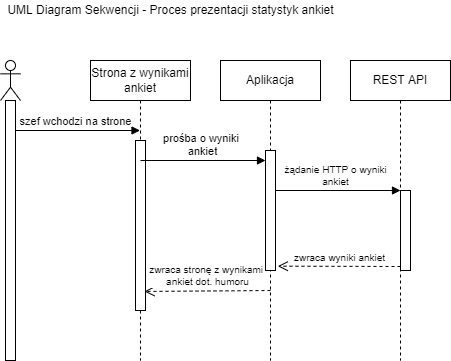

The diagram above was exported from draw.io. Its source (the exported page's mxGraphModel, read from the mxfile embedded in the PNG):
<mxGraphModel dx="677" dy="393" grid="1" gridSize="10" guides="1" tooltips="1" connect="1" arrows="1" fold="1" page="1" pageScale="1" pageWidth="850" pageHeight="1100" math="0" shadow="0">
  <root>
    <mxCell id="0" />
    <mxCell id="1" parent="0" />
    <mxCell id="qW1oz9xhOJ0s2vK6n01M-4" value="REST API" style="shape=umlLifeline;perimeter=lifelinePerimeter;whiteSpace=wrap;html=1;container=1;collapsible=0;recursiveResize=0;outlineConnect=0;" parent="1" vertex="1">
      <mxGeometry x="640" y="90" width="100" height="300" as="geometry" />
    </mxCell>
    <mxCell id="NLmqmUGvzVlWh3zJvD_T-3" value="" style="html=1;points=[];perimeter=orthogonalPerimeter;fontSize=10;" parent="qW1oz9xhOJ0s2vK6n01M-4" vertex="1">
      <mxGeometry x="50" y="130" width="10" height="80" as="geometry" />
    </mxCell>
    <mxCell id="qW1oz9xhOJ0s2vK6n01M-7" value="szef wchodzi na strone" style="html=1;verticalAlign=bottom;endArrow=block;rounded=0;" parent="1" target="qW1oz9xhOJ0s2vK6n01M-2" edge="1">
      <mxGeometry width="80" relative="1" as="geometry">
        <mxPoint x="300" y="160" as="sourcePoint" />
        <mxPoint x="380" y="160" as="targetPoint" />
      </mxGeometry>
    </mxCell>
    <mxCell id="qW1oz9xhOJ0s2vK6n01M-19" value="UML Diagram Sekwencji - Proces prezentacji statystyk ankiet" style="text;html=1;align=center;verticalAlign=middle;resizable=0;points=[];autosize=1;strokeColor=none;fillColor=none;" parent="1" vertex="1">
      <mxGeometry x="290" y="30" width="340" height="20" as="geometry" />
    </mxCell>
    <mxCell id="qW1oz9xhOJ0s2vK6n01M-3" value="" style="shape=umlLifeline;participant=umlActor;perimeter=lifelinePerimeter;whiteSpace=wrap;html=1;container=1;collapsible=0;recursiveResize=0;verticalAlign=top;spacingTop=36;outlineConnect=0;" parent="1" vertex="1">
      <mxGeometry x="290" y="90" width="20" height="300" as="geometry" />
    </mxCell>
    <mxCell id="qW1oz9xhOJ0s2vK6n01M-20" value="" style="html=1;points=[];perimeter=orthogonalPerimeter;" parent="qW1oz9xhOJ0s2vK6n01M-3" vertex="1">
      <mxGeometry x="5" y="40" width="10" height="260" as="geometry" />
    </mxCell>
    <mxCell id="NLmqmUGvzVlWh3zJvD_T-4" value="żądanie HTTP o wyniki&lt;br&gt;ankiet" style="html=1;verticalAlign=bottom;endArrow=block;entryX=0;entryY=0;rounded=0;fontSize=10;" parent="1" source="NLmqmUGvzVlWh3zJvD_T-1" target="NLmqmUGvzVlWh3zJvD_T-3" edge="1">
      <mxGeometry relative="1" as="geometry">
        <mxPoint x="620" y="220" as="sourcePoint" />
      </mxGeometry>
    </mxCell>
    <mxCell id="NLmqmUGvzVlWh3zJvD_T-5" value="zwraca wyniki ankiet" style="html=1;verticalAlign=bottom;endArrow=open;dashed=1;endSize=8;exitX=0;exitY=0.95;rounded=0;fontSize=10;entryX=1.229;entryY=0.964;entryDx=0;entryDy=0;entryPerimeter=0;" parent="1" source="NLmqmUGvzVlWh3zJvD_T-3" target="NLmqmUGvzVlWh3zJvD_T-8" edge="1">
      <mxGeometry relative="1" as="geometry">
        <mxPoint x="620" y="296" as="targetPoint" />
      </mxGeometry>
    </mxCell>
    <mxCell id="qW1oz9xhOJ0s2vK6n01M-2" value="Strona z wynikami ankiet" style="shape=umlLifeline;perimeter=lifelinePerimeter;whiteSpace=wrap;html=1;container=1;collapsible=0;recursiveResize=0;outlineConnect=0;" parent="1" vertex="1">
      <mxGeometry x="380" y="90" width="100" height="300" as="geometry" />
    </mxCell>
    <mxCell id="NLmqmUGvzVlWh3zJvD_T-7" value="" style="html=1;points=[];perimeter=orthogonalPerimeter;fontSize=10;" parent="qW1oz9xhOJ0s2vK6n01M-2" vertex="1">
      <mxGeometry x="45" y="80" width="10" height="170" as="geometry" />
    </mxCell>
    <mxCell id="NLmqmUGvzVlWh3zJvD_T-1" value="Aplikacja" style="shape=umlLifeline;perimeter=lifelinePerimeter;whiteSpace=wrap;html=1;container=1;collapsible=0;recursiveResize=0;outlineConnect=0;" parent="1" vertex="1">
      <mxGeometry x="510" y="90" width="100" height="300" as="geometry" />
    </mxCell>
    <mxCell id="NLmqmUGvzVlWh3zJvD_T-2" value="prośba o wyniki &lt;br&gt;ankiet" style="html=1;verticalAlign=bottom;endArrow=block;rounded=0;" parent="NLmqmUGvzVlWh3zJvD_T-1" target="NLmqmUGvzVlWh3zJvD_T-8" edge="1">
      <mxGeometry width="80" relative="1" as="geometry">
        <mxPoint x="-79.99999999999989" y="100" as="sourcePoint" />
        <mxPoint x="40" y="100" as="targetPoint" />
      </mxGeometry>
    </mxCell>
    <mxCell id="NLmqmUGvzVlWh3zJvD_T-6" value="zwraca stronę z wynikami&amp;nbsp;&lt;br&gt;ankiet dot. humoru" style="html=1;verticalAlign=bottom;endArrow=open;dashed=1;endSize=8;rounded=0;fontSize=10;entryX=0.895;entryY=0.888;entryDx=0;entryDy=0;entryPerimeter=0;" parent="NLmqmUGvzVlWh3zJvD_T-1" target="NLmqmUGvzVlWh3zJvD_T-7" edge="1">
      <mxGeometry relative="1" as="geometry">
        <mxPoint x="50" y="230" as="sourcePoint" />
        <mxPoint x="-30" y="230" as="targetPoint" />
      </mxGeometry>
    </mxCell>
    <mxCell id="NLmqmUGvzVlWh3zJvD_T-8" value="" style="html=1;points=[];perimeter=orthogonalPerimeter;fontSize=10;" parent="NLmqmUGvzVlWh3zJvD_T-1" vertex="1">
      <mxGeometry x="45" y="90" width="10" height="120" as="geometry" />
    </mxCell>
  </root>
</mxGraphModel>